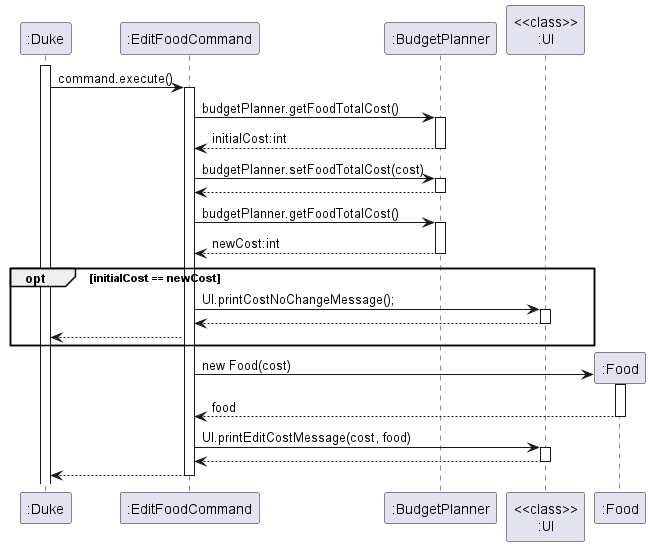

The diagram above was rendered by PlantUML. Its source (embedded in the PNG):
@startuml
'https://plantuml.com/sequence-diagram
activate ":Duke"
":Duke" -> ":EditFoodCommand" : command.execute()
activate ":EditFoodCommand"
":EditFoodCommand" -> ":BudgetPlanner" : budgetPlanner.getFoodTotalCost()
activate ":BudgetPlanner"
":EditFoodCommand" <-- ":BudgetPlanner" : initialCost:int
deactivate ":BudgetPlanner"
":EditFoodCommand" -> ":BudgetPlanner" : budgetPlanner.setFoodTotalCost(cost)
activate ":BudgetPlanner"
":EditFoodCommand" <-- ":BudgetPlanner"
deactivate ":BudgetPlanner"
":EditFoodCommand" -> ":BudgetPlanner" : budgetPlanner.getFoodTotalCost()
activate ":BudgetPlanner"
":EditFoodCommand" <-- ":BudgetPlanner" : newCost:int
deactivate ":BudgetPlanner"
opt initialCost == newCost
":EditFoodCommand" -> "<<class>>\n:UI" : UI.printCostNoChangeMessage();
activate "<<class>>\n:UI"
":EditFoodCommand" <-- "<<class>>\n:UI"
deactivate "<<class>>\n:UI"
":EditFoodCommand" --> ":Duke"
end
create ":Food"
":EditFoodCommand" -> ":Food" : new Food(cost)
activate ":Food"
":EditFoodCommand" <-- ":Food" : food
deactivate ":Food"
":EditFoodCommand" -> "<<class>>\n:UI" : UI.printEditCostMessage(cost, food)
activate "<<class>>\n:UI"
":EditFoodCommand" <-- "<<class>>\n:UI"
deactivate "<<class>>\n:UI"
":EditFoodCommand" --> ":Duke"
deactivate ":EditFoodCommand"
@enduml